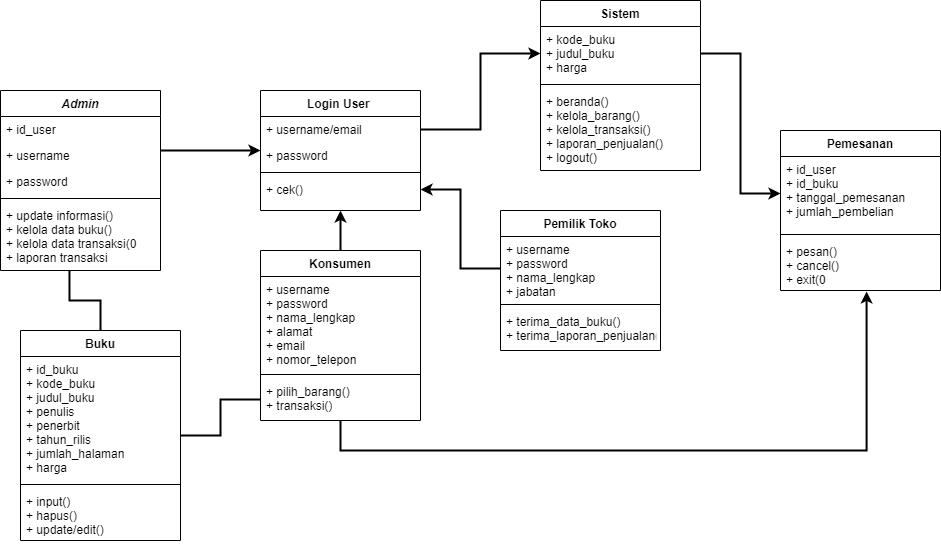

The diagram above was exported from draw.io. Its source (the exported page's mxGraphModel, read from the mxfile embedded in the PNG):
<mxGraphModel dx="1102" dy="620" grid="1" gridSize="10" guides="1" tooltips="1" connect="1" arrows="1" fold="1" page="1" pageScale="1" pageWidth="827" pageHeight="1169" math="0" shadow="0">
  <root>
    <mxCell id="WIyWlLk6GJQsqaUBKTNV-0" />
    <mxCell id="WIyWlLk6GJQsqaUBKTNV-1" parent="WIyWlLk6GJQsqaUBKTNV-0" />
    <mxCell id="zkfFHV4jXpPFQw0GAbJ--0" value="Admin" style="swimlane;fontStyle=3;align=center;verticalAlign=top;childLayout=stackLayout;horizontal=1;startSize=26;horizontalStack=0;resizeParent=1;resizeLast=0;collapsible=1;marginBottom=0;rounded=0;shadow=0;strokeWidth=1;fontColor=default;fillColor=default;strokeColor=default;" parent="WIyWlLk6GJQsqaUBKTNV-1" vertex="1">
      <mxGeometry x="220" y="120" width="160" height="180" as="geometry">
        <mxRectangle x="230" y="140" width="160" height="26" as="alternateBounds" />
      </mxGeometry>
    </mxCell>
    <mxCell id="zkfFHV4jXpPFQw0GAbJ--1" value="+ id_user" style="text;align=left;verticalAlign=top;spacingLeft=4;spacingRight=4;overflow=hidden;rotatable=0;points=[[0,0.5],[1,0.5]];portConstraint=eastwest;fontColor=default;" parent="zkfFHV4jXpPFQw0GAbJ--0" vertex="1">
      <mxGeometry y="26" width="160" height="26" as="geometry" />
    </mxCell>
    <mxCell id="zkfFHV4jXpPFQw0GAbJ--2" value="+ username" style="text;align=left;verticalAlign=top;spacingLeft=4;spacingRight=4;overflow=hidden;rotatable=0;points=[[0,0.5],[1,0.5]];portConstraint=eastwest;rounded=0;shadow=0;html=0;fontColor=default;" parent="zkfFHV4jXpPFQw0GAbJ--0" vertex="1">
      <mxGeometry y="52" width="160" height="26" as="geometry" />
    </mxCell>
    <mxCell id="zkfFHV4jXpPFQw0GAbJ--3" value="+ password" style="text;align=left;verticalAlign=top;spacingLeft=4;spacingRight=4;overflow=hidden;rotatable=0;points=[[0,0.5],[1,0.5]];portConstraint=eastwest;rounded=0;shadow=0;html=0;fontColor=default;" parent="zkfFHV4jXpPFQw0GAbJ--0" vertex="1">
      <mxGeometry y="78" width="160" height="26" as="geometry" />
    </mxCell>
    <mxCell id="zkfFHV4jXpPFQw0GAbJ--4" value="" style="line;html=1;strokeWidth=1;align=left;verticalAlign=middle;spacingTop=-1;spacingLeft=3;spacingRight=3;rotatable=0;labelPosition=right;points=[];portConstraint=eastwest;" parent="zkfFHV4jXpPFQw0GAbJ--0" vertex="1">
      <mxGeometry y="104" width="160" height="8" as="geometry" />
    </mxCell>
    <mxCell id="zkfFHV4jXpPFQw0GAbJ--5" value="+ update informasi()&#10;+ kelola data buku()&#10;+ kelola data transaksi(0&#10;+ laporan transaksi" style="text;align=left;verticalAlign=top;spacingLeft=4;spacingRight=4;overflow=hidden;rotatable=0;points=[[0,0.5],[1,0.5]];portConstraint=eastwest;fontColor=default;" parent="zkfFHV4jXpPFQw0GAbJ--0" vertex="1">
      <mxGeometry y="112" width="160" height="68" as="geometry" />
    </mxCell>
    <mxCell id="zkfFHV4jXpPFQw0GAbJ--17" value="Login User " style="swimlane;fontStyle=1;align=center;verticalAlign=top;childLayout=stackLayout;horizontal=1;startSize=26;horizontalStack=0;resizeParent=1;resizeLast=0;collapsible=1;marginBottom=0;rounded=0;shadow=0;strokeWidth=1;fontColor=default;fillColor=default;strokeColor=default;" parent="WIyWlLk6GJQsqaUBKTNV-1" vertex="1">
      <mxGeometry x="480" y="120" width="160" height="120" as="geometry">
        <mxRectangle x="550" y="140" width="160" height="26" as="alternateBounds" />
      </mxGeometry>
    </mxCell>
    <mxCell id="zkfFHV4jXpPFQw0GAbJ--18" value="+ username/email" style="text;align=left;verticalAlign=top;spacingLeft=4;spacingRight=4;overflow=hidden;rotatable=0;points=[[0,0.5],[1,0.5]];portConstraint=eastwest;fontColor=default;" parent="zkfFHV4jXpPFQw0GAbJ--17" vertex="1">
      <mxGeometry y="26" width="160" height="26" as="geometry" />
    </mxCell>
    <mxCell id="zkfFHV4jXpPFQw0GAbJ--19" value="+ password" style="text;align=left;verticalAlign=top;spacingLeft=4;spacingRight=4;overflow=hidden;rotatable=0;points=[[0,0.5],[1,0.5]];portConstraint=eastwest;rounded=0;shadow=0;html=0;fontColor=default;" parent="zkfFHV4jXpPFQw0GAbJ--17" vertex="1">
      <mxGeometry y="52" width="160" height="26" as="geometry" />
    </mxCell>
    <mxCell id="zkfFHV4jXpPFQw0GAbJ--23" value="" style="line;html=1;strokeWidth=1;align=left;verticalAlign=middle;spacingTop=-1;spacingLeft=3;spacingRight=3;rotatable=0;labelPosition=right;points=[];portConstraint=eastwest;" parent="zkfFHV4jXpPFQw0GAbJ--17" vertex="1">
      <mxGeometry y="78" width="160" height="8" as="geometry" />
    </mxCell>
    <mxCell id="zkfFHV4jXpPFQw0GAbJ--24" value="+ cek()" style="text;align=left;verticalAlign=top;spacingLeft=4;spacingRight=4;overflow=hidden;rotatable=0;points=[[0,0.5],[1,0.5]];portConstraint=eastwest;fontColor=default;" parent="zkfFHV4jXpPFQw0GAbJ--17" vertex="1">
      <mxGeometry y="86" width="160" height="26" as="geometry" />
    </mxCell>
    <mxCell id="zkfFHV4jXpPFQw0GAbJ--26" value="" style="endArrow=classic;shadow=0;strokeWidth=2;rounded=0;endFill=1;edgeStyle=elbowEdgeStyle;elbow=vertical;strokeColor=default;labelBackgroundColor=default;fontColor=default;" parent="WIyWlLk6GJQsqaUBKTNV-1" source="zkfFHV4jXpPFQw0GAbJ--0" target="zkfFHV4jXpPFQw0GAbJ--17" edge="1">
      <mxGeometry x="0.5" y="41" relative="1" as="geometry">
        <mxPoint x="380" y="192" as="sourcePoint" />
        <mxPoint x="540" y="192" as="targetPoint" />
        <mxPoint x="-40" y="32" as="offset" />
      </mxGeometry>
    </mxCell>
    <mxCell id="eM146OLnryQ2MSHQDlai-6" value="" style="edgeStyle=orthogonalEdgeStyle;rounded=0;orthogonalLoop=1;jettySize=auto;html=1;labelBackgroundColor=default;fontSize=13;fontColor=default;strokeColor=default;strokeWidth=2;entryX=0.5;entryY=1;entryDx=0;entryDy=0;" edge="1" parent="WIyWlLk6GJQsqaUBKTNV-1" source="eM146OLnryQ2MSHQDlai-1" target="zkfFHV4jXpPFQw0GAbJ--17">
      <mxGeometry relative="1" as="geometry" />
    </mxCell>
    <mxCell id="eM146OLnryQ2MSHQDlai-1" value="Konsumen" style="swimlane;fontStyle=1;align=center;verticalAlign=top;childLayout=stackLayout;horizontal=1;startSize=26;horizontalStack=0;resizeParent=1;resizeLast=0;collapsible=1;marginBottom=0;rounded=0;shadow=0;strokeWidth=1;fontColor=default;fillColor=default;strokeColor=default;" vertex="1" parent="WIyWlLk6GJQsqaUBKTNV-1">
      <mxGeometry x="480" y="280" width="160" height="170" as="geometry">
        <mxRectangle x="550" y="140" width="160" height="26" as="alternateBounds" />
      </mxGeometry>
    </mxCell>
    <mxCell id="eM146OLnryQ2MSHQDlai-2" value="+ username&#10;+ password&#10;+ nama_lengkap&#10;+ alamat&#10;+ email&#10;+ nomor_telepon" style="text;align=left;verticalAlign=top;spacingLeft=4;spacingRight=4;overflow=hidden;rotatable=0;points=[[0,0.5],[1,0.5]];portConstraint=eastwest;fontColor=default;" vertex="1" parent="eM146OLnryQ2MSHQDlai-1">
      <mxGeometry y="26" width="160" height="94" as="geometry" />
    </mxCell>
    <mxCell id="eM146OLnryQ2MSHQDlai-4" value="" style="line;html=1;strokeWidth=1;align=left;verticalAlign=middle;spacingTop=-1;spacingLeft=3;spacingRight=3;rotatable=0;labelPosition=right;points=[];portConstraint=eastwest;" vertex="1" parent="eM146OLnryQ2MSHQDlai-1">
      <mxGeometry y="120" width="160" height="8" as="geometry" />
    </mxCell>
    <mxCell id="eM146OLnryQ2MSHQDlai-5" value="+ pilih_barang()&#10;+ transaksi()" style="text;align=left;verticalAlign=top;spacingLeft=4;spacingRight=4;overflow=hidden;rotatable=0;points=[[0,0.5],[1,0.5]];portConstraint=eastwest;fontColor=default;" vertex="1" parent="eM146OLnryQ2MSHQDlai-1">
      <mxGeometry y="128" width="160" height="42" as="geometry" />
    </mxCell>
    <mxCell id="eM146OLnryQ2MSHQDlai-11" style="edgeStyle=orthogonalEdgeStyle;rounded=0;orthogonalLoop=1;jettySize=auto;html=1;labelBackgroundColor=default;fontSize=13;fontColor=default;strokeColor=default;strokeWidth=2;endArrow=none;endFill=0;" edge="1" parent="WIyWlLk6GJQsqaUBKTNV-1" source="eM146OLnryQ2MSHQDlai-7" target="eM146OLnryQ2MSHQDlai-5">
      <mxGeometry relative="1" as="geometry" />
    </mxCell>
    <mxCell id="eM146OLnryQ2MSHQDlai-12" style="edgeStyle=orthogonalEdgeStyle;rounded=0;orthogonalLoop=1;jettySize=auto;html=1;entryX=0.431;entryY=1;entryDx=0;entryDy=0;entryPerimeter=0;labelBackgroundColor=default;fontSize=13;fontColor=default;strokeColor=default;strokeWidth=2;endArrow=none;endFill=0;" edge="1" parent="WIyWlLk6GJQsqaUBKTNV-1" source="eM146OLnryQ2MSHQDlai-7" target="zkfFHV4jXpPFQw0GAbJ--5">
      <mxGeometry relative="1" as="geometry" />
    </mxCell>
    <mxCell id="eM146OLnryQ2MSHQDlai-7" value="Buku" style="swimlane;fontStyle=1;align=center;verticalAlign=top;childLayout=stackLayout;horizontal=1;startSize=26;horizontalStack=0;resizeParent=1;resizeLast=0;collapsible=1;marginBottom=0;rounded=0;shadow=0;strokeWidth=1;fontColor=default;fillColor=default;strokeColor=default;" vertex="1" parent="WIyWlLk6GJQsqaUBKTNV-1">
      <mxGeometry x="240" y="360" width="160" height="210" as="geometry">
        <mxRectangle x="550" y="140" width="160" height="26" as="alternateBounds" />
      </mxGeometry>
    </mxCell>
    <mxCell id="eM146OLnryQ2MSHQDlai-8" value="+ id_buku&#10;+ kode_buku&#10;+ judul_buku&#10;+ penulis&#10;+ penerbit&#10;+ tahun_rilis&#10;+ jumlah_halaman&#10;+ harga" style="text;align=left;verticalAlign=top;spacingLeft=4;spacingRight=4;overflow=hidden;rotatable=0;points=[[0,0.5],[1,0.5]];portConstraint=eastwest;fontColor=default;" vertex="1" parent="eM146OLnryQ2MSHQDlai-7">
      <mxGeometry y="26" width="160" height="124" as="geometry" />
    </mxCell>
    <mxCell id="eM146OLnryQ2MSHQDlai-9" value="" style="line;html=1;strokeWidth=1;align=left;verticalAlign=middle;spacingTop=-1;spacingLeft=3;spacingRight=3;rotatable=0;labelPosition=right;points=[];portConstraint=eastwest;" vertex="1" parent="eM146OLnryQ2MSHQDlai-7">
      <mxGeometry y="150" width="160" height="8" as="geometry" />
    </mxCell>
    <mxCell id="eM146OLnryQ2MSHQDlai-10" value="+ input()&#10;+ hapus()&#10;+ update/edit()" style="text;align=left;verticalAlign=top;spacingLeft=4;spacingRight=4;overflow=hidden;rotatable=0;points=[[0,0.5],[1,0.5]];portConstraint=eastwest;fontColor=default;" vertex="1" parent="eM146OLnryQ2MSHQDlai-7">
      <mxGeometry y="158" width="160" height="52" as="geometry" />
    </mxCell>
    <mxCell id="eM146OLnryQ2MSHQDlai-13" value="Pemilik Toko" style="swimlane;fontStyle=1;align=center;verticalAlign=top;childLayout=stackLayout;horizontal=1;startSize=26;horizontalStack=0;resizeParent=1;resizeLast=0;collapsible=1;marginBottom=0;rounded=0;shadow=0;strokeWidth=1;fontColor=default;fillColor=default;strokeColor=default;" vertex="1" parent="WIyWlLk6GJQsqaUBKTNV-1">
      <mxGeometry x="720" y="240" width="160" height="140" as="geometry">
        <mxRectangle x="550" y="140" width="160" height="26" as="alternateBounds" />
      </mxGeometry>
    </mxCell>
    <mxCell id="eM146OLnryQ2MSHQDlai-14" value="+ username&#10;+ password&#10;+ nama_lengkap&#10;+ jabatan" style="text;align=left;verticalAlign=top;spacingLeft=4;spacingRight=4;overflow=hidden;rotatable=0;points=[[0,0.5],[1,0.5]];portConstraint=eastwest;fontColor=default;" vertex="1" parent="eM146OLnryQ2MSHQDlai-13">
      <mxGeometry y="26" width="160" height="64" as="geometry" />
    </mxCell>
    <mxCell id="eM146OLnryQ2MSHQDlai-16" value="" style="line;html=1;strokeWidth=1;align=left;verticalAlign=middle;spacingTop=-1;spacingLeft=3;spacingRight=3;rotatable=0;labelPosition=right;points=[];portConstraint=eastwest;" vertex="1" parent="eM146OLnryQ2MSHQDlai-13">
      <mxGeometry y="90" width="160" height="8" as="geometry" />
    </mxCell>
    <mxCell id="eM146OLnryQ2MSHQDlai-17" value="+ terima_data_buku()&#10;+ terima_laporan_penjualan()" style="text;align=left;verticalAlign=top;spacingLeft=4;spacingRight=4;overflow=hidden;rotatable=0;points=[[0,0.5],[1,0.5]];portConstraint=eastwest;fontColor=default;" vertex="1" parent="eM146OLnryQ2MSHQDlai-13">
      <mxGeometry y="98" width="160" height="42" as="geometry" />
    </mxCell>
    <mxCell id="eM146OLnryQ2MSHQDlai-18" style="edgeStyle=orthogonalEdgeStyle;rounded=0;orthogonalLoop=1;jettySize=auto;html=1;labelBackgroundColor=default;fontSize=13;fontColor=default;endArrow=classic;endFill=1;strokeColor=default;strokeWidth=2;" edge="1" parent="WIyWlLk6GJQsqaUBKTNV-1" source="eM146OLnryQ2MSHQDlai-14" target="zkfFHV4jXpPFQw0GAbJ--24">
      <mxGeometry relative="1" as="geometry" />
    </mxCell>
    <mxCell id="eM146OLnryQ2MSHQDlai-19" value="Sistem" style="swimlane;fontStyle=1;align=center;verticalAlign=top;childLayout=stackLayout;horizontal=1;startSize=26;horizontalStack=0;resizeParent=1;resizeLast=0;collapsible=1;marginBottom=0;rounded=0;shadow=0;strokeWidth=1;fontColor=default;fillColor=default;strokeColor=default;" vertex="1" parent="WIyWlLk6GJQsqaUBKTNV-1">
      <mxGeometry x="760" y="30" width="160" height="170" as="geometry">
        <mxRectangle x="550" y="140" width="160" height="26" as="alternateBounds" />
      </mxGeometry>
    </mxCell>
    <mxCell id="eM146OLnryQ2MSHQDlai-20" value="+ kode_buku&#10;+ judul_buku&#10;+ harga" style="text;align=left;verticalAlign=top;spacingLeft=4;spacingRight=4;overflow=hidden;rotatable=0;points=[[0,0.5],[1,0.5]];portConstraint=eastwest;fontColor=default;" vertex="1" parent="eM146OLnryQ2MSHQDlai-19">
      <mxGeometry y="26" width="160" height="54" as="geometry" />
    </mxCell>
    <mxCell id="eM146OLnryQ2MSHQDlai-21" value="" style="line;html=1;strokeWidth=1;align=left;verticalAlign=middle;spacingTop=-1;spacingLeft=3;spacingRight=3;rotatable=0;labelPosition=right;points=[];portConstraint=eastwest;" vertex="1" parent="eM146OLnryQ2MSHQDlai-19">
      <mxGeometry y="80" width="160" height="8" as="geometry" />
    </mxCell>
    <mxCell id="eM146OLnryQ2MSHQDlai-22" value="+ beranda()&#10;+ kelola_barang()&#10;+ kelola_transaksi()&#10;+ laporan_penjualan()&#10;+ logout()" style="text;align=left;verticalAlign=top;spacingLeft=4;spacingRight=4;overflow=hidden;rotatable=0;points=[[0,0.5],[1,0.5]];portConstraint=eastwest;fontColor=default;" vertex="1" parent="eM146OLnryQ2MSHQDlai-19">
      <mxGeometry y="88" width="160" height="82" as="geometry" />
    </mxCell>
    <mxCell id="eM146OLnryQ2MSHQDlai-23" value="Pemesanan" style="swimlane;fontStyle=1;align=center;verticalAlign=top;childLayout=stackLayout;horizontal=1;startSize=26;horizontalStack=0;resizeParent=1;resizeLast=0;collapsible=1;marginBottom=0;rounded=0;shadow=0;strokeWidth=1;fontColor=default;fillColor=default;strokeColor=default;" vertex="1" parent="WIyWlLk6GJQsqaUBKTNV-1">
      <mxGeometry x="1000" y="160" width="160" height="160" as="geometry">
        <mxRectangle x="550" y="140" width="160" height="26" as="alternateBounds" />
      </mxGeometry>
    </mxCell>
    <mxCell id="eM146OLnryQ2MSHQDlai-24" value="+ id_user&#10;+ id_buku&#10;+ tanggal_pemesanan&#10;+ jumlah_pembelian" style="text;align=left;verticalAlign=top;spacingLeft=4;spacingRight=4;overflow=hidden;rotatable=0;points=[[0,0.5],[1,0.5]];portConstraint=eastwest;fontColor=default;" vertex="1" parent="eM146OLnryQ2MSHQDlai-23">
      <mxGeometry y="26" width="160" height="74" as="geometry" />
    </mxCell>
    <mxCell id="eM146OLnryQ2MSHQDlai-25" value="" style="line;html=1;strokeWidth=1;align=left;verticalAlign=middle;spacingTop=-1;spacingLeft=3;spacingRight=3;rotatable=0;labelPosition=right;points=[];portConstraint=eastwest;" vertex="1" parent="eM146OLnryQ2MSHQDlai-23">
      <mxGeometry y="100" width="160" height="8" as="geometry" />
    </mxCell>
    <mxCell id="eM146OLnryQ2MSHQDlai-26" value="+ pesan()&#10;+ cancel()&#10;+ exit(0" style="text;align=left;verticalAlign=top;spacingLeft=4;spacingRight=4;overflow=hidden;rotatable=0;points=[[0,0.5],[1,0.5]];portConstraint=eastwest;fontColor=default;" vertex="1" parent="eM146OLnryQ2MSHQDlai-23">
      <mxGeometry y="108" width="160" height="52" as="geometry" />
    </mxCell>
    <mxCell id="eM146OLnryQ2MSHQDlai-27" style="edgeStyle=orthogonalEdgeStyle;rounded=0;orthogonalLoop=1;jettySize=auto;html=1;entryX=0;entryY=0.5;entryDx=0;entryDy=0;labelBackgroundColor=default;fontSize=13;fontColor=default;endArrow=classic;endFill=1;strokeColor=default;strokeWidth=2;" edge="1" parent="WIyWlLk6GJQsqaUBKTNV-1" source="zkfFHV4jXpPFQw0GAbJ--18" target="eM146OLnryQ2MSHQDlai-20">
      <mxGeometry relative="1" as="geometry" />
    </mxCell>
    <mxCell id="eM146OLnryQ2MSHQDlai-28" style="edgeStyle=orthogonalEdgeStyle;rounded=0;orthogonalLoop=1;jettySize=auto;html=1;entryX=0.538;entryY=1.019;entryDx=0;entryDy=0;entryPerimeter=0;labelBackgroundColor=default;fontSize=13;fontColor=default;endArrow=classic;endFill=1;strokeColor=default;strokeWidth=2;" edge="1" parent="WIyWlLk6GJQsqaUBKTNV-1" target="eM146OLnryQ2MSHQDlai-26">
      <mxGeometry relative="1" as="geometry">
        <mxPoint x="560" y="450" as="sourcePoint" />
        <Array as="points">
          <mxPoint x="560" y="480" />
          <mxPoint x="1086" y="480" />
        </Array>
      </mxGeometry>
    </mxCell>
    <mxCell id="eM146OLnryQ2MSHQDlai-29" style="edgeStyle=orthogonalEdgeStyle;rounded=0;orthogonalLoop=1;jettySize=auto;html=1;labelBackgroundColor=default;fontSize=13;fontColor=default;endArrow=classic;endFill=1;strokeColor=default;strokeWidth=2;" edge="1" parent="WIyWlLk6GJQsqaUBKTNV-1" source="eM146OLnryQ2MSHQDlai-20" target="eM146OLnryQ2MSHQDlai-24">
      <mxGeometry relative="1" as="geometry" />
    </mxCell>
  </root>
</mxGraphModel>